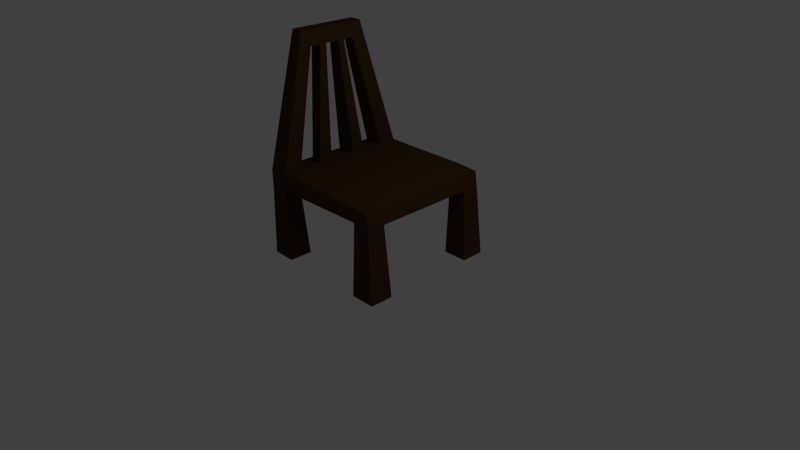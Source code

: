 # Source: chair.blend  (saved by Blender 2.57.1; exported with 4.5.12 LTS)
import bpy
from mathutils import Matrix  # noqa: F401  (used for matrix-valued properties, if any)

bpy.ops.wm.read_factory_settings(use_empty=True)
scene = bpy.context.scene
scene.name = 'Scene'

# ---- collections
col_collection_1 = bpy.data.collections.new('Collection 1'); scene.collection.children.link(col_collection_1)

# ---- materials (node trees are filled in below, after node groups)
mat_material = bpy.data.materials.new('Material')
mat_material.alpha_threshold = 0.0
mat_material.use_transparent_shadow = False
mat_material.diffuse_color = (0.07323, 0.03615, 0.01117, 1.0)
mat_material.roughness = 0.5
mat_material.line_color = (0.0, 0.0, 0.0, 1.0)

# ---- material node trees

# ---- world
world_world = bpy.data.worlds.new('World'); scene.world = world_world
world_world.color = (0.05088, 0.05088, 0.05088)
world_world.use_sun_shadow = False
world_world.sun_shadow_jitter_overblur = 0.0
world_world.cycles.sampling_method = 'MANUAL'
world_world.cycles.sample_map_resolution = 256

# ---- cameras
cam_camera = bpy.data.cameras.new('Camera')
cam_camera.clip_end = 100.0
cam_camera.lens = 35.0
cam_camera.ortho_scale = 7.314
cam_camera.dof.focus_distance = 0.0
cam_camera.dof.aperture_fstop = 128.0

# ---- lights
light_lamp = bpy.data.lights.new('Lamp', 'POINT')
light_lamp.transmission_factor = 0.0
light_lamp.cutoff_distance = 30.0
light_lamp.energy = 100.0
light_lamp.shadow_buffer_clip_start = 1.001
light_lamp.shadow_soft_size = 1.0
light_lamp.shadow_maximum_resolution = 0.006
light_lamp.use_absolute_resolution = True
light_lamp.cycles.use_multiple_importance_sampling = False

# ---- meshes
me_cube = bpy.data.meshes.new('Cube')
me_cube.from_pydata([(1.0, 1.0, 7.52), (1.0, -1.0, 7.52), (-1.0, -1.0, 7.52), (-1.0, 1.0, 7.52), (0.9649, 1.0, 9.361), (0.9649, -1.0, 9.361), (-1.0, -1.0, 9.52), (-1.0, 1.0, 9.52), (0.7358, 1.0, 7.944), (0.7358, -1.0, 7.944), (0.6515, 1.0, 9.52), (0.6515, -1.0, 9.52), (-0.7468, 1.0, 7.785), (-0.7468, -1.0, 7.785), (-0.6906, 1.0, 9.626), (-0.6906, -1.0, 9.626), (1.0, -0.7359, 7.75), (-1.0, -0.7359, 7.75), (0.9649, -0.7359, 9.361), (-1.0, -0.7359, 9.52), (0.7358, -0.7359, 8.174), (0.6515, -0.7359, 9.52), (-0.7468, -0.7359, 8.015), (-0.6906, -0.7359, 9.626), (1.0, 0.7356, 7.75), (-1.0, 0.7356, 7.75), (0.9649, 0.7356, 9.361), (-1.0, 0.7356, 9.52), (0.7358, 0.7356, 8.174), (0.6515, 0.7356, 9.52), (-0.7468, 0.7356, 8.015), (-0.6906, 0.7356, 9.626), (-1.0, -0.7008, -0.01803), (-0.6414, -0.7008, -0.01803), (-0.6414, -1.042, -0.01803), (-1.0, -1.042, -0.01803), (-1.0, 0.6935, -0.01803), (-0.6414, 0.6935, -0.01803), (-0.6414, 1.042, -0.01803), (-1.0, 1.042, -0.01803), (1.077, -0.7008, -0.01803), (0.7077, -0.7008, -0.01803), (0.7077, -1.042, -0.01803), (1.077, -1.042, -0.01803), (1.077, 0.6935, -0.01803), (0.7077, 0.6935, -0.01803), (0.7077, 1.042, -0.01803), (1.077, 1.042, -0.01803), (-0.9837, -0.3598, 21.81), (-0.7993, -0.3598, 21.81), (-0.7993, -0.5007, 23.52), (-0.9837, -0.5007, 23.52), (-0.9837, 0.3586, 21.81), (-0.7993, 0.3586, 21.81), (-0.7993, 0.5006, 23.52), (-0.9837, 0.5006, 23.52), (-1.0, 0.7356, 9.52), (-0.6906, 0.7356, 9.626), (-0.6906, -0.7359, 9.626), (-1.0, -0.7359, 9.52), (-1.0, 0.3031, 9.52), (-0.6906, 0.3992, 9.626), (-0.6906, 0.2024, 9.626), (-1.0, 0.2024, 9.52), (-0.6906, -0.1945, 9.626), (-1.0, -0.1945, 9.52), (-1.0, -0.2962, 9.52), (-0.6906, -0.3951, 9.626), (-0.9837, 0.2056, 21.81), (-0.7993, 0.2056, 21.81), (-0.9837, 0.1058, 21.81), (-0.7993, 0.1058, 21.81), (-0.9837, -0.09684, 21.81), (-0.7993, -0.09684, 21.81), (-0.7993, -0.2003, 21.81), (-0.9837, -0.2003, 21.81)], [(19, 23), (27, 56), (31, 57), (23, 58), (19, 59)], [(5, 11, 9, 1), (0, 8, 10, 4), (11, 15, 13, 9), (15, 6, 2, 13), (8, 12, 14, 10), (12, 3, 7, 14), (18, 5, 1, 16), (6, 19, 17, 2), (21, 11, 5, 18), (13, 22, 20, 9), (23, 15, 11, 21), (24, 0, 4, 26), (26, 18, 16, 24), (19, 27, 25, 17), (27, 7, 3, 25), (20, 28, 24, 16), (10, 29, 26, 4), (29, 21, 18, 26), (22, 30, 28, 20), (30, 12, 8, 28), (17, 25, 30, 22), (14, 31, 29, 10), (31, 23, 21, 29), (17, 22, 33, 32), (22, 13, 34, 33), (2, 17, 32, 35), (13, 2, 35, 34), (35, 32, 33, 34), (30, 25, 36, 37), (12, 30, 37, 38), (25, 3, 39, 36), (3, 12, 38, 39), (36, 39, 38, 37), (20, 16, 40, 41), (9, 20, 41, 42), (16, 1, 43, 40), (1, 9, 42, 43), (42, 41, 40, 43), (24, 28, 45, 44), (28, 8, 46, 45), (0, 24, 44, 47), (8, 0, 47, 46), (47, 44, 45, 46), (15, 23, 49, 50), (19, 6, 51, 48), (6, 15, 50, 51), (31, 14, 54, 53), (7, 27, 52, 55), (14, 7, 55, 54), (48, 51, 55, 52), (50, 54, 55, 51), (49, 53, 54, 50), (48, 49, 58, 59), (27, 57, 53, 52), (27, 31, 61, 60), (63, 62, 64, 65), (23, 59, 66, 67), (52, 53, 69, 68), (70, 71, 73, 72), (48, 75, 74, 49), (60, 68, 69, 61), (60, 63, 70, 68), (62, 71, 70, 63), (61, 69, 71, 62), (65, 72, 75, 66), (64, 73, 72, 65), (64, 67, 74, 73), (66, 75, 74, 67)])
me_cube.materials.append(mat_material)
me_cube.use_remesh_preserve_volume = False
me_cube.use_remesh_preserve_attributes = False
me_cube.use_mirror_vertex_groups = False
me_cube.update()

# ---- objects
ob_cube = bpy.data.objects.new('Cube', me_cube)
ob_lamp = bpy.data.objects.new('Lamp', light_lamp)
ob_camera = bpy.data.objects.new('Camera', cam_camera)

# ---- transforms, parenting, visibility, modifiers, constraints
ob_cube.location = (0.0, 0.0, 0.0)
ob_cube.scale = (1.0, 1.0, 0.1327)
ob_cube.lock_rotations_4d = False
ob_cube.empty_display_type = 'ARROWS'
ob_cube.lineart.crease_threshold = 0.0
ob_lamp.location = (4.076, 1.005, 5.904)
ob_lamp.rotation_euler = (0.6503, 0.05522, 1.866)
ob_lamp.lock_rotations_4d = False
ob_lamp.empty_display_type = 'ARROWS'
ob_lamp.color = (0.0, 0.0, 0.0, 0.0)
ob_lamp.lineart.crease_threshold = 0.0
ob_camera.location = (7.481, -6.508, 5.344)
ob_camera.rotation_euler = (1.109, 0.01082, 0.8149)
ob_camera.lock_rotations_4d = False
ob_camera.empty_display_type = 'ARROWS'
ob_camera.color = (0.0, 0.0, 0.0, 0.0)
ob_camera.display_type = 'WIRE'
ob_camera.lineart.crease_threshold = 0.0

# ---- collection membership
col_collection_1.objects.link(ob_cube)
col_collection_1.objects.link(ob_lamp)
col_collection_1.objects.link(ob_camera)

# ---- scene / render settings (as saved in the file)
scene.camera = ob_camera
scene.frame_start = 1; scene.frame_end = 250; scene.frame_set(158)
scene.render.engine = 'BLENDER_EEVEE_NEXT'
scene.render.image_settings.color_mode = 'RGB'
scene.render.image_settings.compression = 90
scene.render.resolution_percentage = 50
scene.render.dither_intensity = 0.0
scene.render.bake_margin = 2
scene.render.bake_bias = 0.0
scene.cycles.use_denoising = False
scene.cycles.samples = 10
scene.cycles.sampling_pattern = 'TABULATED_SOBOL'
scene.cycles.light_sampling_threshold = 0.0
scene.cycles.use_adaptive_sampling = False
scene.cycles.use_light_tree = False
scene.cycles.blur_glossy = 0.0
scene.cycles.volume_bounces = 1
scene.cycles.pixel_filter_type = 'GAUSSIAN'
scene.cycles.sample_clamp_indirect = 0.0
scene.view_settings.view_transform = 'Standard'
bpy.context.view_layer.update()
